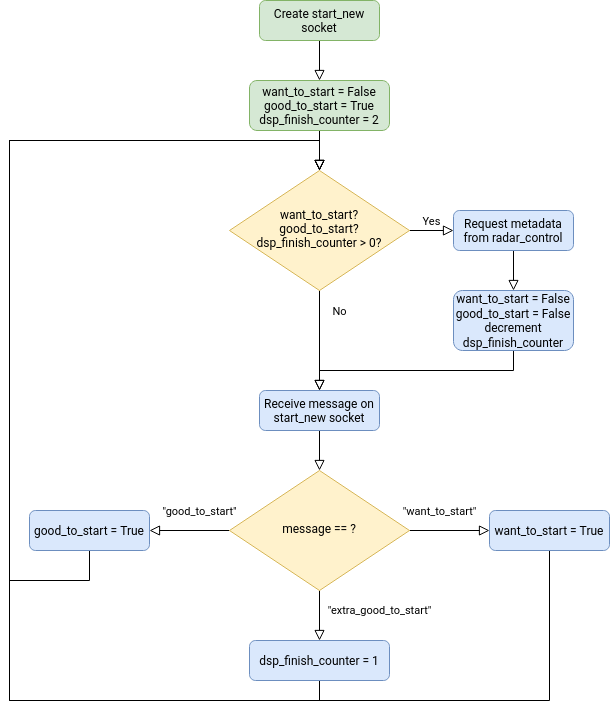

The diagram above was exported from draw.io. Its source (the exported page's mxGraphModel, read from the mxfile embedded in the PNG):
<mxGraphModel dx="2249" dy="736" grid="1" gridSize="10" guides="1" tooltips="1" connect="1" arrows="1" fold="1" page="1" pageScale="1" pageWidth="827" pageHeight="1169" math="0" shadow="0">
  <root>
    <mxCell id="WIyWlLk6GJQsqaUBKTNV-0" />
    <mxCell id="WIyWlLk6GJQsqaUBKTNV-1" parent="WIyWlLk6GJQsqaUBKTNV-0" />
    <mxCell id="WIyWlLk6GJQsqaUBKTNV-2" value="" style="rounded=0;html=1;jettySize=auto;orthogonalLoop=1;fontSize=11;endArrow=block;endFill=0;endSize=8;strokeWidth=1;shadow=0;labelBackgroundColor=none;edgeStyle=orthogonalEdgeStyle;entryX=0.5;entryY=0;entryDx=0;entryDy=0;" parent="WIyWlLk6GJQsqaUBKTNV-1" source="WIyWlLk6GJQsqaUBKTNV-3" target="rD3LQM5EfOqCHhBQZeD9-1" edge="1">
      <mxGeometry relative="1" as="geometry" />
    </mxCell>
    <mxCell id="WIyWlLk6GJQsqaUBKTNV-3" value="Create start_new socket" style="rounded=1;whiteSpace=wrap;html=1;fontSize=12;glass=0;strokeWidth=1;shadow=0;fillColor=#d5e8d4;strokeColor=#82b366;" parent="WIyWlLk6GJQsqaUBKTNV-1" vertex="1">
      <mxGeometry x="160" y="80" width="120" height="40" as="geometry" />
    </mxCell>
    <mxCell id="WIyWlLk6GJQsqaUBKTNV-4" value="No" style="rounded=0;html=1;jettySize=auto;orthogonalLoop=1;fontSize=11;endArrow=block;endFill=0;endSize=8;strokeWidth=1;shadow=0;labelBackgroundColor=none;edgeStyle=orthogonalEdgeStyle;entryX=0.5;entryY=0;entryDx=0;entryDy=0;" parent="WIyWlLk6GJQsqaUBKTNV-1" source="WIyWlLk6GJQsqaUBKTNV-6" target="WIyWlLk6GJQsqaUBKTNV-11" edge="1">
      <mxGeometry x="-0.6" y="20" relative="1" as="geometry">
        <mxPoint as="offset" />
        <mxPoint x="220" y="460" as="targetPoint" />
      </mxGeometry>
    </mxCell>
    <mxCell id="WIyWlLk6GJQsqaUBKTNV-5" value="Yes" style="edgeStyle=orthogonalEdgeStyle;rounded=0;html=1;jettySize=auto;orthogonalLoop=1;fontSize=11;endArrow=block;endFill=0;endSize=8;strokeWidth=1;shadow=0;labelBackgroundColor=none;entryX=0;entryY=0.5;entryDx=0;entryDy=0;" parent="WIyWlLk6GJQsqaUBKTNV-1" source="WIyWlLk6GJQsqaUBKTNV-6" target="rD3LQM5EfOqCHhBQZeD9-3" edge="1">
      <mxGeometry y="10" relative="1" as="geometry">
        <mxPoint as="offset" />
        <mxPoint x="370" y="370" as="targetPoint" />
      </mxGeometry>
    </mxCell>
    <mxCell id="WIyWlLk6GJQsqaUBKTNV-6" value="&lt;div&gt;want_to_start?&lt;/div&gt;&lt;div&gt;good_to_start?&lt;/div&gt;&lt;div&gt;dsp_finish_counter &amp;gt; 0?&lt;br&gt;&lt;/div&gt;" style="rhombus;whiteSpace=wrap;html=1;shadow=0;fontFamily=Helvetica;fontSize=12;align=center;strokeWidth=1;spacing=6;spacingTop=-4;fillColor=#fff2cc;strokeColor=#d6b656;" parent="WIyWlLk6GJQsqaUBKTNV-1" vertex="1">
      <mxGeometry x="130" y="250" width="180" height="120" as="geometry" />
    </mxCell>
    <mxCell id="rD3LQM5EfOqCHhBQZeD9-9" style="edgeStyle=orthogonalEdgeStyle;rounded=0;orthogonalLoop=1;jettySize=auto;html=1;exitX=0.5;exitY=1;exitDx=0;exitDy=0;entryX=0.5;entryY=0;entryDx=0;entryDy=0;endArrow=block;endFill=0;endSize=8;" parent="WIyWlLk6GJQsqaUBKTNV-1" source="WIyWlLk6GJQsqaUBKTNV-11" target="rD3LQM5EfOqCHhBQZeD9-7" edge="1">
      <mxGeometry relative="1" as="geometry" />
    </mxCell>
    <mxCell id="WIyWlLk6GJQsqaUBKTNV-11" value="Receive message on start_new socket" style="rounded=1;whiteSpace=wrap;html=1;fontSize=12;glass=0;strokeWidth=1;shadow=0;fillColor=#dae8fc;strokeColor=#6c8ebf;" parent="WIyWlLk6GJQsqaUBKTNV-1" vertex="1">
      <mxGeometry x="160" y="470" width="120" height="40" as="geometry" />
    </mxCell>
    <mxCell id="rD3LQM5EfOqCHhBQZeD9-2" style="edgeStyle=orthogonalEdgeStyle;rounded=0;orthogonalLoop=1;jettySize=auto;html=1;exitX=0.5;exitY=1;exitDx=0;exitDy=0;entryX=0.5;entryY=0;entryDx=0;entryDy=0;endArrow=block;endFill=0;endSize=8;" parent="WIyWlLk6GJQsqaUBKTNV-1" source="rD3LQM5EfOqCHhBQZeD9-1" target="WIyWlLk6GJQsqaUBKTNV-6" edge="1">
      <mxGeometry relative="1" as="geometry" />
    </mxCell>
    <mxCell id="rD3LQM5EfOqCHhBQZeD9-1" value="&lt;div&gt;want_to_start = False&lt;/div&gt;&lt;div&gt;good_to_start = True&lt;/div&gt;&lt;div&gt;dsp_finish_counter = 2&lt;br&gt;&lt;/div&gt;" style="rounded=1;whiteSpace=wrap;html=1;fontSize=12;glass=0;strokeWidth=1;shadow=0;fillColor=#d5e8d4;strokeColor=#82b366;" parent="WIyWlLk6GJQsqaUBKTNV-1" vertex="1">
      <mxGeometry x="150" y="160" width="140" height="50" as="geometry" />
    </mxCell>
    <mxCell id="rD3LQM5EfOqCHhBQZeD9-5" style="edgeStyle=orthogonalEdgeStyle;rounded=0;orthogonalLoop=1;jettySize=auto;html=1;exitX=0.5;exitY=1;exitDx=0;exitDy=0;entryX=0.5;entryY=0;entryDx=0;entryDy=0;endArrow=block;endFill=0;endSize=8;" parent="WIyWlLk6GJQsqaUBKTNV-1" source="rD3LQM5EfOqCHhBQZeD9-3" target="rD3LQM5EfOqCHhBQZeD9-4" edge="1">
      <mxGeometry relative="1" as="geometry" />
    </mxCell>
    <mxCell id="rD3LQM5EfOqCHhBQZeD9-3" value="Request metadata from radar_control" style="rounded=1;whiteSpace=wrap;html=1;fontSize=12;glass=0;strokeWidth=1;shadow=0;fillColor=#dae8fc;strokeColor=#6c8ebf;" parent="WIyWlLk6GJQsqaUBKTNV-1" vertex="1">
      <mxGeometry x="354" y="290" width="120" height="40" as="geometry" />
    </mxCell>
    <mxCell id="rD3LQM5EfOqCHhBQZeD9-6" style="edgeStyle=orthogonalEdgeStyle;rounded=0;orthogonalLoop=1;jettySize=auto;html=1;exitX=0.5;exitY=1;exitDx=0;exitDy=0;entryX=0.5;entryY=0;entryDx=0;entryDy=0;endArrow=block;endFill=0;endSize=8;" parent="WIyWlLk6GJQsqaUBKTNV-1" source="rD3LQM5EfOqCHhBQZeD9-4" target="WIyWlLk6GJQsqaUBKTNV-11" edge="1">
      <mxGeometry relative="1" as="geometry">
        <mxPoint x="220" y="460" as="targetPoint" />
      </mxGeometry>
    </mxCell>
    <mxCell id="rD3LQM5EfOqCHhBQZeD9-4" value="&lt;div&gt;want_to_start = False&lt;/div&gt;&lt;div&gt;good_to_start = False&lt;br&gt;&lt;/div&gt;&lt;div&gt;decrement dsp_finish_counter&lt;/div&gt;" style="rounded=1;whiteSpace=wrap;html=1;fontSize=12;glass=0;strokeWidth=1;shadow=0;fillColor=#dae8fc;strokeColor=#6c8ebf;" parent="WIyWlLk6GJQsqaUBKTNV-1" vertex="1">
      <mxGeometry x="354" y="370" width="120" height="60" as="geometry" />
    </mxCell>
    <mxCell id="rD3LQM5EfOqCHhBQZeD9-11" value="&quot;want_to_start&quot;" style="edgeStyle=orthogonalEdgeStyle;rounded=0;orthogonalLoop=1;jettySize=auto;html=1;exitX=1;exitY=0.5;exitDx=0;exitDy=0;entryX=0;entryY=0.5;entryDx=0;entryDy=0;endArrow=block;endFill=0;endSize=8;" parent="WIyWlLk6GJQsqaUBKTNV-1" source="rD3LQM5EfOqCHhBQZeD9-7" target="rD3LQM5EfOqCHhBQZeD9-10" edge="1">
      <mxGeometry x="-0.25" y="20" relative="1" as="geometry">
        <mxPoint as="offset" />
      </mxGeometry>
    </mxCell>
    <mxCell id="rD3LQM5EfOqCHhBQZeD9-13" value="&quot;good_to_start&quot;" style="edgeStyle=orthogonalEdgeStyle;rounded=0;orthogonalLoop=1;jettySize=auto;html=1;exitX=0;exitY=0.5;exitDx=0;exitDy=0;entryX=1;entryY=0.5;entryDx=0;entryDy=0;endArrow=block;endFill=0;endSize=8;" parent="WIyWlLk6GJQsqaUBKTNV-1" source="rD3LQM5EfOqCHhBQZeD9-7" target="rD3LQM5EfOqCHhBQZeD9-12" edge="1">
      <mxGeometry x="-0.25" y="-20" relative="1" as="geometry">
        <mxPoint as="offset" />
      </mxGeometry>
    </mxCell>
    <mxCell id="rD3LQM5EfOqCHhBQZeD9-15" value="&quot;extra_good_to_start&quot;" style="edgeStyle=orthogonalEdgeStyle;rounded=0;orthogonalLoop=1;jettySize=auto;html=1;exitX=0.5;exitY=1;exitDx=0;exitDy=0;entryX=0.5;entryY=0;entryDx=0;entryDy=0;endArrow=block;endFill=0;endSize=8;" parent="WIyWlLk6GJQsqaUBKTNV-1" source="rD3LQM5EfOqCHhBQZeD9-7" target="rD3LQM5EfOqCHhBQZeD9-14" edge="1">
      <mxGeometry x="-0.25" y="60" relative="1" as="geometry">
        <mxPoint as="offset" />
      </mxGeometry>
    </mxCell>
    <mxCell id="rD3LQM5EfOqCHhBQZeD9-7" value="message == ?" style="rhombus;whiteSpace=wrap;html=1;shadow=0;fontFamily=Helvetica;fontSize=12;align=center;strokeWidth=1;spacing=6;spacingTop=-4;fillColor=#fff2cc;strokeColor=#d6b656;" parent="WIyWlLk6GJQsqaUBKTNV-1" vertex="1">
      <mxGeometry x="130" y="550" width="180" height="120" as="geometry" />
    </mxCell>
    <mxCell id="rD3LQM5EfOqCHhBQZeD9-18" style="edgeStyle=orthogonalEdgeStyle;rounded=0;orthogonalLoop=1;jettySize=auto;html=1;exitX=0.5;exitY=1;exitDx=0;exitDy=0;endArrow=block;endFill=0;endSize=8;entryX=0.5;entryY=0;entryDx=0;entryDy=0;" parent="WIyWlLk6GJQsqaUBKTNV-1" source="rD3LQM5EfOqCHhBQZeD9-10" target="WIyWlLk6GJQsqaUBKTNV-6" edge="1">
      <mxGeometry relative="1" as="geometry">
        <mxPoint x="-80" y="440" as="targetPoint" />
        <Array as="points">
          <mxPoint x="450" y="780" />
          <mxPoint x="-90" y="780" />
          <mxPoint x="-90" y="220" />
          <mxPoint x="220" y="220" />
        </Array>
      </mxGeometry>
    </mxCell>
    <mxCell id="rD3LQM5EfOqCHhBQZeD9-10" value="want_to_start = True" style="rounded=1;whiteSpace=wrap;html=1;fontSize=12;glass=0;strokeWidth=1;shadow=0;fillColor=#dae8fc;strokeColor=#6c8ebf;" parent="WIyWlLk6GJQsqaUBKTNV-1" vertex="1">
      <mxGeometry x="390" y="590" width="120" height="40" as="geometry" />
    </mxCell>
    <mxCell id="rD3LQM5EfOqCHhBQZeD9-17" style="edgeStyle=orthogonalEdgeStyle;rounded=0;orthogonalLoop=1;jettySize=auto;html=1;exitX=0.5;exitY=1;exitDx=0;exitDy=0;endArrow=block;endFill=0;endSize=8;entryX=0.5;entryY=0;entryDx=0;entryDy=0;" parent="WIyWlLk6GJQsqaUBKTNV-1" source="rD3LQM5EfOqCHhBQZeD9-12" target="WIyWlLk6GJQsqaUBKTNV-6" edge="1">
      <mxGeometry relative="1" as="geometry">
        <mxPoint x="-120" y="350" as="targetPoint" />
        <Array as="points">
          <mxPoint x="-10" y="660" />
          <mxPoint x="-90" y="660" />
          <mxPoint x="-90" y="220" />
          <mxPoint x="220" y="220" />
        </Array>
      </mxGeometry>
    </mxCell>
    <mxCell id="rD3LQM5EfOqCHhBQZeD9-12" value="good_to_start = True" style="rounded=1;whiteSpace=wrap;html=1;fontSize=12;glass=0;strokeWidth=1;shadow=0;fillColor=#dae8fc;strokeColor=#6c8ebf;" parent="WIyWlLk6GJQsqaUBKTNV-1" vertex="1">
      <mxGeometry x="-70" y="590" width="120" height="40" as="geometry" />
    </mxCell>
    <mxCell id="rD3LQM5EfOqCHhBQZeD9-16" style="edgeStyle=orthogonalEdgeStyle;rounded=0;orthogonalLoop=1;jettySize=auto;html=1;exitX=0.5;exitY=1;exitDx=0;exitDy=0;entryX=0.5;entryY=0;entryDx=0;entryDy=0;endArrow=block;endFill=0;endSize=8;" parent="WIyWlLk6GJQsqaUBKTNV-1" source="rD3LQM5EfOqCHhBQZeD9-14" target="WIyWlLk6GJQsqaUBKTNV-6" edge="1">
      <mxGeometry relative="1" as="geometry">
        <Array as="points">
          <mxPoint x="220" y="780" />
          <mxPoint x="-90" y="780" />
          <mxPoint x="-90" y="220" />
          <mxPoint x="220" y="220" />
        </Array>
      </mxGeometry>
    </mxCell>
    <mxCell id="rD3LQM5EfOqCHhBQZeD9-14" value="dsp_finish_counter = 1" style="rounded=1;whiteSpace=wrap;html=1;fontSize=12;glass=0;strokeWidth=1;shadow=0;fillColor=#dae8fc;strokeColor=#6c8ebf;" parent="WIyWlLk6GJQsqaUBKTNV-1" vertex="1">
      <mxGeometry x="150" y="720" width="140" height="40" as="geometry" />
    </mxCell>
  </root>
</mxGraphModel>